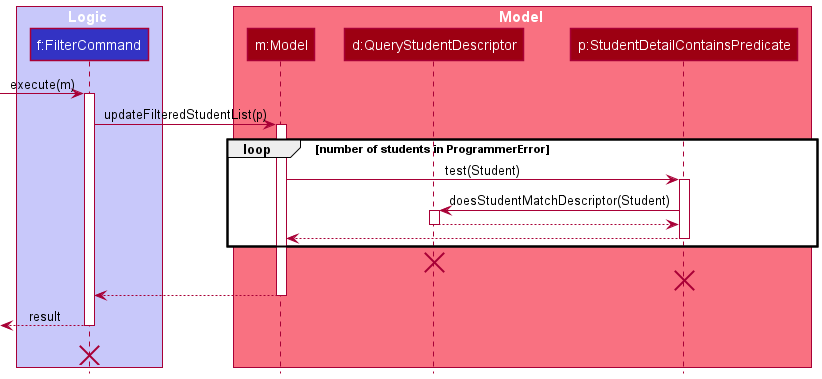

The diagram above was rendered by PlantUML. Its source (embedded in the PNG):
@startuml
!include ../style.puml

box Logic LOGIC_COLOR_T1
participant "f:FilterCommand" as FilterCommand LOGIC_COLOR
end box

box Model MODEL_COLOR_T1
participant "m:Model" as Model MODEL_COLOR
participant "d:QueryStudentDescriptor" as QueryStudentDescriptor MODEL_COLOR
participant "p:StudentDetailContainsPredicate" as StudentDetailContainsPredicate MODEL_COLOR
end box


[-> FilterCommand : execute(m)
activate FilterCommand

FilterCommand -> Model : updateFilteredStudentList(p)
activate Model

loop number of students in ProgrammerError
    Model -> StudentDetailContainsPredicate : test(Student)
    activate StudentDetailContainsPredicate

    StudentDetailContainsPredicate -> QueryStudentDescriptor : doesStudentMatchDescriptor(Student)
    activate QueryStudentDescriptor

    QueryStudentDescriptor --> StudentDetailContainsPredicate
    deactivate QueryStudentDescriptor

    StudentDetailContainsPredicate --> Model
    deactivate StudentDetailContainsPredicate
end
destroy QueryStudentDescriptor
destroy StudentDetailContainsPredicate

Model --> FilterCommand
deactivate Model

[<-- FilterCommand : result
deactivate FilterCommand
FilterCommand -[hidden]-> : result
destroy FilterCommand

@enduml